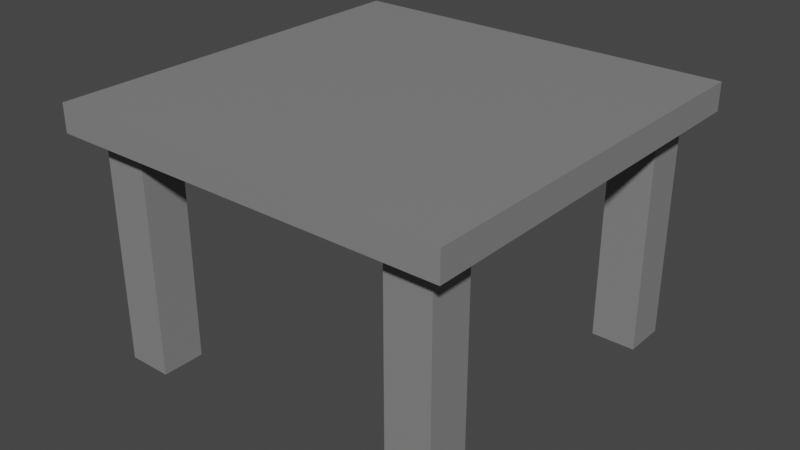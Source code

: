 # Source: Tisch_Vorlage.blend  (saved by Blender 3.6.11; exported with 4.5.12 LTS)
import bpy
from mathutils import Matrix  # noqa: F401  (used for matrix-valued properties, if any)

bpy.ops.wm.read_factory_settings(use_empty=True)
scene = bpy.context.scene
scene.name = 'Scene'

# ---- collections
col_collection = bpy.data.collections.new('Collection'); scene.collection.children.link(col_collection)

# ---- materials (node trees are filled in below, after node groups)
mat_colorius = bpy.data.materials.new('Colorius')
mat_colorius.use_transparent_shadow = False

# ---- material node trees
mat_colorius.use_nodes = True; mat_colorius.node_tree.nodes.clear()
_N = mat_colorius.node_tree.nodes; _L = mat_colorius.node_tree.links
n0 = _N.new('ShaderNodeBsdfPrincipled'); n0.name = 'Principled BSDF'; n0.location = (10, 300)
n0.distribution = 'GGX'
n0.subsurface_method = 'RANDOM_WALK_SKIN'
n0.inputs[0].default_value = (0.233, 0.233, 0.233, 1.0)
n0.inputs[3].default_value = 1.45
n0.inputs[27].default_value = (0.0, 0.0, 0.0, 1.0)
n0.inputs[28].default_value = 1.0
n1 = _N.new('ShaderNodeOutputMaterial'); n1.name = 'Material Output'; n1.location = (300, 300)
_L.new(n0.outputs[0], n1.inputs[0])
n1.is_active_output = True

# ---- world
world_world = bpy.data.worlds.new('World'); scene.world = world_world
world_world.use_nodes = True; world_world.node_tree.nodes.clear()
_N = world_world.node_tree.nodes; _L = world_world.node_tree.links
n0 = _N.new('ShaderNodeOutputWorld'); n0.name = 'World Output'; n0.location = (300, 300)
n1 = _N.new('ShaderNodeBackground'); n1.name = 'Background'; n1.location = (10, 300)
n1.inputs[0].default_value = (0.05088, 0.05088, 0.05088, 1.0)
_L.new(n1.outputs[0], n0.inputs[0])
n0.is_active_output = True
world_world.color = (0.05088, 0.05088, 0.05088)
world_world.use_sun_shadow = False
world_world.sun_shadow_jitter_overblur = 0.0

# ---- meshes
me_plane = bpy.data.meshes.new('Plane')
me_plane.from_pydata([(-1.0, -1.0, 0.0), (1.0, -1.0, 0.0), (-1.0, 1.0, 0.0), (1.0, 1.0, 0.0), (-1.0, -1.0, 0.139), (1.0, -1.0, 0.139), (-1.0, 1.0, 0.139), (1.0, 1.0, 0.139)], [], [(0, 2, 3, 1), (4, 5, 7, 6), (1, 3, 7, 5), (2, 0, 4, 6), (3, 2, 6, 7), (0, 1, 5, 4)])
_uv = me_plane.uv_layers.new(name='UVMap')
_uv.uv.foreach_set('vector', [0.0, 0.0, 0.0, 1.0, 1.0, 1.0, 1.0, 0.0, 0.0, 0.0, 1.0, 0.0, 1.0, 1.0, 0.0, 1.0, 1.0, 0.0, 1.0, 1.0, 1.0, 1.0, 1.0, 0.0, 0.0, 1.0, 0.0, 0.0, 0.0, 0.0, 0.0, 1.0, 1.0, 1.0, 0.0, 1.0, 0.0, 1.0, 1.0, 1.0, 0.0, 0.0, 1.0, 0.0, 1.0, 0.0, 0.0, 0.0])
me_plane.materials.append(mat_colorius)
me_plane.update()
me_plane_001 = bpy.data.meshes.new('Plane.001')
me_plane_001.from_pydata([(0.6617, 0.6709, -0.7564), (0.8843, 0.6709, -0.7564), (0.6617, 0.8874, -0.7564), (0.8843, 0.8874, -0.7564), (0.6617, 0.6709, 0.3858), (0.8843, 0.6709, 0.3858), (0.6617, 0.8874, 0.3858), (0.8843, 0.8874, 0.3858)], [], [(0, 2, 3, 1), (4, 5, 7, 6), (1, 3, 7, 5), (2, 0, 4, 6), (3, 2, 6, 7), (0, 1, 5, 4)])
_uv = me_plane_001.uv_layers.new(name='UVMap')
_uv.uv.foreach_set('vector', [0.0, 0.0, 0.0, 1.0, 1.0, 1.0, 1.0, 0.0, 0.0, 0.0, 1.0, 0.0, 1.0, 1.0, 0.0, 1.0, 1.0, 0.0, 1.0, 1.0, 1.0, 1.0, 1.0, 0.0, 0.0, 1.0, 0.0, 0.0, 0.0, 0.0, 0.0, 1.0, 1.0, 1.0, 0.0, 1.0, 0.0, 1.0, 1.0, 1.0, 0.0, 0.0, 1.0, 0.0, 1.0, 0.0, 0.0, 0.0])
me_plane_001.materials.append(mat_colorius)
me_plane_001.update()

# ---- objects
ob_plane = bpy.data.objects.new('Plane', me_plane)
ob_plane_001 = bpy.data.objects.new('Plane.001', me_plane_001)

# ---- transforms, parenting, visibility, modifiers, constraints
ob_plane.location = (0.0, 0.0, 1.47)
ob_plane_001.location = (0.0, 0.0, 1.085)
_m = ob_plane_001.modifiers.new('Mirror', 'MIRROR')
_m = ob_plane_001.modifiers.new('Mirror.001', 'MIRROR')
_m.use_axis = (False, True, False)

# ---- collection membership
col_collection.objects.link(ob_plane)
col_collection.objects.link(ob_plane_001)

# ---- scene / render settings (as saved in the file)
scene.frame_start = 1; scene.frame_end = 250; scene.frame_set(1)
scene.render.engine = 'BLENDER_EEVEE_NEXT'
scene.cycles.sampling_pattern = 'TABULATED_SOBOL'
scene.view_settings.view_transform = 'Filmic'
bpy.context.view_layer.update()

# ---- added for rendering (the .blend has no active camera and no usable light): camera, sun
cam_auto = bpy.data.cameras.new('AutoCamera')
cam_auto.lens = 50.0
cam_auto.sensor_width = 36.0
cam_auto.clip_end = 1000.0
ob_auto_camera = bpy.data.objects.new('AutoCamera', cam_auto)
scene.collection.objects.link(ob_auto_camera)
ob_auto_camera.location = (2.87289, -3.44747, 3.26704)
ob_auto_camera.rotation_euler = (1.09748, -7.21219e-08, 0.694738)
scene.camera = ob_auto_camera
light_auto_sun = bpy.data.lights.new('AutoSun', 'SUN')
light_auto_sun.energy = 3.0
light_auto_sun.angle = 0.0523599
ob_auto_sun = bpy.data.objects.new('AutoSun', light_auto_sun)
scene.collection.objects.link(ob_auto_sun)
ob_auto_sun.rotation_euler = (0.872665, 0.174533, 0.523599)
bpy.context.view_layer.update()
